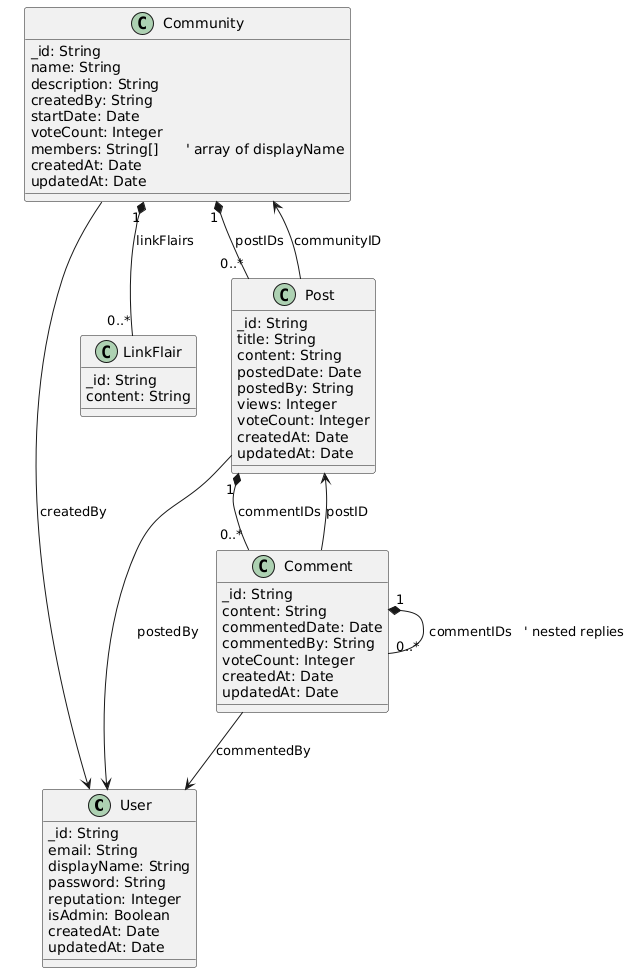

The diagram above was rendered by PlantUML. Its source (embedded in the PNG):
@startuml
' ——— Classes ——————————————————————————————————

class User {
  _id: String
  email: String
  displayName: String
  password: String
  reputation: Integer
  isAdmin: Boolean
  createdAt: Date
  updatedAt: Date
}

class Community {
  _id: String
  name: String
  description: String
  createdBy: String
  startDate: Date
  voteCount: Integer
  members: String[]      ' array of displayName
  createdAt: Date
  updatedAt: Date
}

class LinkFlair {
  _id: String
  content: String
}

class Post {
  _id: String
  title: String
  content: String
  postedDate: Date
  postedBy: String
  views: Integer
  voteCount: Integer
  createdAt: Date
  updatedAt: Date
}

class Comment {
  _id: String
  content: String
  commentedDate: Date
  commentedBy: String
  voteCount: Integer
  createdAt: Date
  updatedAt: Date
}

' ——— Associations ——————————————————————————————


Community "1" *-- "0..*" Post       : postIDs
Community "1" *-- "0..*" LinkFlair  : linkFlairs
Post      "1" *-- "0..*" Comment    : commentIDs
Comment   "1" *-- "0..*" Comment    : commentIDs   ' nested replies

Post     --> Community : communityID
Comment  --> Post      : postID

Post     --> User      : postedBy
Comment  --> User      : commentedBy
Community--> User      : createdBy
@enduml